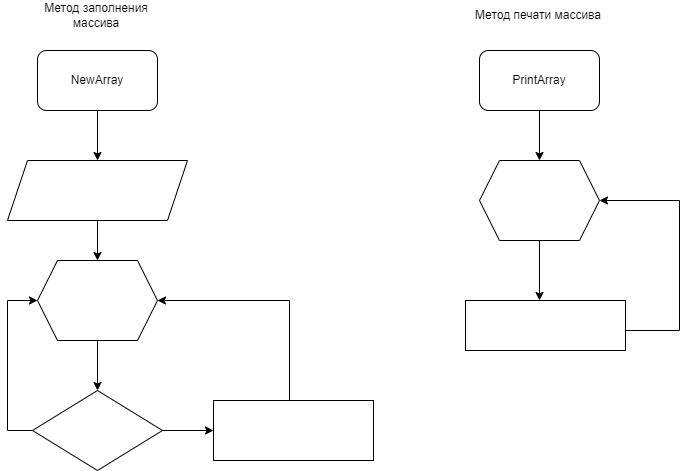

The diagram above was exported from draw.io. Its source (the exported page's mxGraphModel, read from the mxfile embedded in the PNG):
<mxGraphModel dx="1118" dy="571" grid="1" gridSize="10" guides="1" tooltips="1" connect="1" arrows="1" fold="1" page="1" pageScale="1" pageWidth="827" pageHeight="1169" math="0" shadow="0">
  <root>
    <mxCell id="0" />
    <mxCell id="1" parent="0" />
    <mxCell id="5" value="" style="edgeStyle=none;html=1;fontColor=#FFFFFF;" parent="1" source="3" target="4" edge="1">
      <mxGeometry relative="1" as="geometry" />
    </mxCell>
    <mxCell id="3" value="NewArray" style="rounded=1;whiteSpace=wrap;html=1;labelBackgroundColor=none;fillColor=none;" parent="1" vertex="1">
      <mxGeometry x="78" y="60" width="120" height="60" as="geometry" />
    </mxCell>
    <mxCell id="7" style="edgeStyle=none;html=1;exitX=0.5;exitY=1;exitDx=0;exitDy=0;entryX=0.5;entryY=0;entryDx=0;entryDy=0;fontColor=#FFFFFF;" parent="1" source="4" target="6" edge="1">
      <mxGeometry relative="1" as="geometry" />
    </mxCell>
    <mxCell id="4" value="&lt;font color=&quot;#ffffff&quot;&gt;&lt;span class=&quot;pl-k&quot; style=&quot;box-sizing: border-box&quot;&gt;string&lt;/span&gt; [] new_&lt;span class=&quot;pl-en&quot; style=&quot;box-sizing: border-box&quot;&gt;array&lt;/span&gt; &lt;span class=&quot;pl-k&quot; style=&quot;box-sizing: border-box&quot;&gt;= &lt;br&gt;new string [&lt;/span&gt;&lt;span class=&quot;pl-smi&quot; style=&quot;box-sizing: border-box&quot;&gt;array&lt;/span&gt;.&lt;span class=&quot;pl-smi&quot; style=&quot;box-sizing: border-box&quot;&gt;Length&lt;/span&gt;&lt;span class=&quot;pl-k&quot; style=&quot;box-sizing: border-box&quot;&gt;]&lt;/span&gt;&lt;br&gt;&lt;/font&gt;" style="shape=parallelogram;perimeter=parallelogramPerimeter;whiteSpace=wrap;html=1;fixedSize=1;fillColor=none;labelBackgroundColor=none;" parent="1" vertex="1">
      <mxGeometry x="48" y="170" width="180" height="60" as="geometry" />
    </mxCell>
    <mxCell id="11" style="edgeStyle=none;html=1;exitX=0.5;exitY=1;exitDx=0;exitDy=0;fontColor=#FFFFFF;" parent="1" source="6" target="8" edge="1">
      <mxGeometry relative="1" as="geometry" />
    </mxCell>
    <mxCell id="26" style="edgeStyle=none;html=1;exitX=0;exitY=0.5;exitDx=0;exitDy=0;fontColor=#FFFFFF;endArrow=none;endFill=0;startArrow=classic;startFill=1;" parent="1" source="6" edge="1">
      <mxGeometry relative="1" as="geometry">
        <mxPoint x="48" y="310" as="targetPoint" />
      </mxGeometry>
    </mxCell>
    <mxCell id="46" style="edgeStyle=none;html=1;exitX=1;exitY=0.5;exitDx=0;exitDy=0;fontColor=#FFFFFF;endArrow=none;endFill=0;startArrow=classic;startFill=1;" parent="1" source="6" edge="1">
      <mxGeometry relative="1" as="geometry">
        <mxPoint x="330" y="310" as="targetPoint" />
      </mxGeometry>
    </mxCell>
    <mxCell id="6" value="&lt;span class=&quot;pl-en&quot; style=&quot;box-sizing: border-box ; font-family: , , &amp;#34;sf mono&amp;#34; , &amp;#34;menlo&amp;#34; , &amp;#34;consolas&amp;#34; , &amp;#34;liberation mono&amp;#34; , monospace&quot;&gt;for&lt;/span&gt;&lt;span style=&quot;font-family: , , &amp;#34;sf mono&amp;#34; , &amp;#34;menlo&amp;#34; , &amp;#34;consolas&amp;#34; , &amp;#34;liberation mono&amp;#34; , monospace&quot;&gt; (&lt;/span&gt;&lt;span class=&quot;pl-smi&quot; style=&quot;box-sizing: border-box ; font-family: , , &amp;#34;sf mono&amp;#34; , &amp;#34;menlo&amp;#34; , &amp;#34;consolas&amp;#34; , &amp;#34;liberation mono&amp;#34; , monospace&quot;&gt;int&lt;/span&gt;&lt;span style=&quot;font-family: , , &amp;#34;sf mono&amp;#34; , &amp;#34;menlo&amp;#34; , &amp;#34;consolas&amp;#34; , &amp;#34;liberation mono&amp;#34; , monospace&quot;&gt; &lt;/span&gt;&lt;span class=&quot;pl-smi&quot; style=&quot;box-sizing: border-box ; font-family: , , &amp;#34;sf mono&amp;#34; , &amp;#34;menlo&amp;#34; , &amp;#34;consolas&amp;#34; , &amp;#34;liberation mono&amp;#34; , monospace&quot;&gt;i&lt;/span&gt;&lt;span class=&quot;pl-k&quot; style=&quot;box-sizing: border-box ; font-family: , , &amp;#34;sf mono&amp;#34; , &amp;#34;menlo&amp;#34; , &amp;#34;consolas&amp;#34; , &amp;#34;liberation mono&amp;#34; , monospace&quot;&gt;=&lt;/span&gt;&lt;span class=&quot;pl-c1&quot; style=&quot;box-sizing: border-box ; font-family: , , &amp;#34;sf mono&amp;#34; , &amp;#34;menlo&amp;#34; , &amp;#34;consolas&amp;#34; , &amp;#34;liberation mono&amp;#34; , monospace&quot;&gt;0&lt;/span&gt;&lt;span style=&quot;font-family: , , &amp;#34;sf mono&amp;#34; , &amp;#34;menlo&amp;#34; , &amp;#34;consolas&amp;#34; , &amp;#34;liberation mono&amp;#34; , monospace&quot;&gt;; &lt;/span&gt;&lt;span class=&quot;pl-smi&quot; style=&quot;box-sizing: border-box ; font-family: , , &amp;#34;sf mono&amp;#34; , &amp;#34;menlo&amp;#34; , &amp;#34;consolas&amp;#34; , &amp;#34;liberation mono&amp;#34; , monospace&quot;&gt;i&lt;/span&gt;&lt;span class=&quot;pl-k&quot; style=&quot;box-sizing: border-box ; font-family: , , &amp;#34;sf mono&amp;#34; , &amp;#34;menlo&amp;#34; , &amp;#34;consolas&amp;#34; , &amp;#34;liberation mono&amp;#34; , monospace&quot;&gt;&amp;lt;&lt;/span&gt;&lt;span class=&quot;pl-smi&quot; style=&quot;box-sizing: border-box ; font-family: , , &amp;#34;sf mono&amp;#34; , &amp;#34;menlo&amp;#34; , &amp;#34;consolas&amp;#34; , &amp;#34;liberation mono&amp;#34; , monospace&quot;&gt;array&lt;/span&gt;&lt;span style=&quot;font-family: , , &amp;#34;sf mono&amp;#34; , &amp;#34;menlo&amp;#34; , &amp;#34;consolas&amp;#34; , &amp;#34;liberation mono&amp;#34; , monospace&quot;&gt;.&lt;/span&gt;&lt;span class=&quot;pl-smi&quot; style=&quot;box-sizing: border-box ; font-family: , , &amp;#34;sf mono&amp;#34; , &amp;#34;menlo&amp;#34; , &amp;#34;consolas&amp;#34; , &amp;#34;liberation mono&amp;#34; , monospace&quot;&gt;Length&lt;/span&gt;&lt;span style=&quot;font-family: , , &amp;#34;sf mono&amp;#34; , &amp;#34;menlo&amp;#34; , &amp;#34;consolas&amp;#34; , &amp;#34;liberation mono&amp;#34; , monospace&quot;&gt;; &lt;/span&gt;&lt;span class=&quot;pl-smi&quot; style=&quot;box-sizing: border-box ; font-family: , , &amp;#34;sf mono&amp;#34; , &amp;#34;menlo&amp;#34; , &amp;#34;consolas&amp;#34; , &amp;#34;liberation mono&amp;#34; , monospace&quot;&gt;i&lt;/span&gt;&lt;span class=&quot;pl-k&quot; style=&quot;box-sizing: border-box ; font-family: , , &amp;#34;sf mono&amp;#34; , &amp;#34;menlo&amp;#34; , &amp;#34;consolas&amp;#34; , &amp;#34;liberation mono&amp;#34; , monospace&quot;&gt;++&lt;/span&gt;&lt;span style=&quot;font-family: , , &amp;#34;sf mono&amp;#34; , &amp;#34;menlo&amp;#34; , &amp;#34;consolas&amp;#34; , &amp;#34;liberation mono&amp;#34; , monospace&quot;&gt;)&lt;/span&gt;" style="shape=hexagon;perimeter=hexagonPerimeter2;whiteSpace=wrap;html=1;fixedSize=1;labelBackgroundColor=none;fontColor=#FFFFFF;fillColor=none;" parent="1" vertex="1">
      <mxGeometry x="78" y="270" width="120" height="80" as="geometry" />
    </mxCell>
    <mxCell id="17" style="edgeStyle=none;html=1;exitX=1;exitY=0.5;exitDx=0;exitDy=0;fontColor=#FFFFFF;" parent="1" source="8" target="15" edge="1">
      <mxGeometry relative="1" as="geometry" />
    </mxCell>
    <mxCell id="24" style="edgeStyle=none;html=1;exitX=0;exitY=0.5;exitDx=0;exitDy=0;fontColor=#FFFFFF;endArrow=none;endFill=0;" parent="1" source="8" edge="1">
      <mxGeometry relative="1" as="geometry">
        <mxPoint x="48" y="440" as="targetPoint" />
      </mxGeometry>
    </mxCell>
    <mxCell id="8" value="&lt;span class=&quot;pl-smi&quot; style=&quot;box-sizing: border-box&quot;&gt;array&lt;/span&gt;[&lt;span class=&quot;pl-smi&quot; style=&quot;box-sizing: border-box&quot;&gt;i&lt;/span&gt;].&lt;span class=&quot;pl-smi&quot; style=&quot;box-sizing: border-box&quot;&gt;Length&lt;/span&gt;&lt;span class=&quot;pl-k&quot; style=&quot;box-sizing: border-box&quot;&gt;&amp;lt;=&lt;/span&gt;&lt;span class=&quot;pl-c1&quot; style=&quot;box-sizing: border-box&quot;&gt;3&lt;/span&gt;" style="rhombus;whiteSpace=wrap;html=1;labelBackgroundColor=none;fontColor=#FFFFFF;fillColor=none;" parent="1" vertex="1">
      <mxGeometry x="73" y="400" width="130" height="80" as="geometry" />
    </mxCell>
    <mxCell id="12" value="yes" style="text;html=1;strokeColor=none;fillColor=none;align=center;verticalAlign=middle;whiteSpace=wrap;rounded=0;labelBackgroundColor=none;fontColor=#FFFFFF;" parent="1" vertex="1">
      <mxGeometry x="124" y="360" width="60" height="30" as="geometry" />
    </mxCell>
    <mxCell id="45" style="edgeStyle=none;html=1;fontColor=#FFFFFF;endArrow=none;endFill=0;" parent="1" edge="1">
      <mxGeometry relative="1" as="geometry">
        <mxPoint x="330" y="310" as="targetPoint" />
        <mxPoint x="330" y="410" as="sourcePoint" />
      </mxGeometry>
    </mxCell>
    <mxCell id="15" value="&lt;font color=&quot;#ffffff&quot;&gt;&lt;span class=&quot;pl-smi&quot; style=&quot;box-sizing: border-box ; font-family: , , &amp;#34;sf mono&amp;#34; , &amp;#34;menlo&amp;#34; , &amp;#34;consolas&amp;#34; , &amp;#34;liberation mono&amp;#34; , monospace&quot;&gt;newarr&lt;/span&gt;&lt;span style=&quot;font-family: , , &amp;#34;sf mono&amp;#34; , &amp;#34;menlo&amp;#34; , &amp;#34;consolas&amp;#34; , &amp;#34;liberation mono&amp;#34; , monospace&quot;&gt;[&lt;/span&gt;&lt;span class=&quot;pl-smi&quot; style=&quot;box-sizing: border-box ; font-family: , , &amp;#34;sf mono&amp;#34; , &amp;#34;menlo&amp;#34; , &amp;#34;consolas&amp;#34; , &amp;#34;liberation mono&amp;#34; , monospace&quot;&gt;i&lt;/span&gt;&lt;span style=&quot;font-family: , , &amp;#34;sf mono&amp;#34; , &amp;#34;menlo&amp;#34; , &amp;#34;consolas&amp;#34; , &amp;#34;liberation mono&amp;#34; , monospace&quot;&gt;]&lt;/span&gt;&lt;span class=&quot;pl-k&quot; style=&quot;box-sizing: border-box ; font-family: , , &amp;#34;sf mono&amp;#34; , &amp;#34;menlo&amp;#34; , &amp;#34;consolas&amp;#34; , &amp;#34;liberation mono&amp;#34; , monospace&quot;&gt;=&lt;/span&gt;&lt;span class=&quot;pl-smi&quot; style=&quot;box-sizing: border-box ; font-family: , , &amp;#34;sf mono&amp;#34; , &amp;#34;menlo&amp;#34; , &amp;#34;consolas&amp;#34; , &amp;#34;liberation mono&amp;#34; , monospace&quot;&gt;array&lt;/span&gt;&lt;span style=&quot;font-family: , , &amp;#34;sf mono&amp;#34; , &amp;#34;menlo&amp;#34; , &amp;#34;consolas&amp;#34; , &amp;#34;liberation mono&amp;#34; , monospace&quot;&gt;[&lt;/span&gt;&lt;span class=&quot;pl-smi&quot; style=&quot;box-sizing: border-box ; font-family: , , &amp;#34;sf mono&amp;#34; , &amp;#34;menlo&amp;#34; , &amp;#34;consolas&amp;#34; , &amp;#34;liberation mono&amp;#34; , monospace&quot;&gt;i&lt;/span&gt;&lt;span style=&quot;font-family: , , &amp;#34;sf mono&amp;#34; , &amp;#34;menlo&amp;#34; , &amp;#34;consolas&amp;#34; , &amp;#34;liberation mono&amp;#34; , monospace&quot;&gt;];&lt;br&gt;&lt;/span&gt;&lt;span class=&quot;pl-smi&quot; style=&quot;box-sizing: border-box ; font-family: , , &amp;#34;sf mono&amp;#34; , &amp;#34;menlo&amp;#34; , &amp;#34;consolas&amp;#34; , &amp;#34;liberation mono&amp;#34; , monospace&quot;&gt;Console&lt;/span&gt;&lt;span style=&quot;font-family: , , &amp;#34;sf mono&amp;#34; , &amp;#34;menlo&amp;#34; , &amp;#34;consolas&amp;#34; , &amp;#34;liberation mono&amp;#34; , monospace&quot;&gt;.&lt;/span&gt;&lt;span class=&quot;pl-en&quot; style=&quot;box-sizing: border-box ; font-family: , , &amp;#34;sf mono&amp;#34; , &amp;#34;menlo&amp;#34; , &amp;#34;consolas&amp;#34; , &amp;#34;liberation mono&amp;#34; , monospace&quot;&gt;Write&lt;/span&gt;&lt;span style=&quot;font-family: , , &amp;#34;sf mono&amp;#34; , &amp;#34;menlo&amp;#34; , &amp;#34;consolas&amp;#34; , &amp;#34;liberation mono&amp;#34; , monospace&quot;&gt;(&lt;/span&gt;&lt;span class=&quot;pl-smi&quot; style=&quot;box-sizing: border-box ; font-family: , , &amp;#34;sf mono&amp;#34; , &amp;#34;menlo&amp;#34; , &amp;#34;consolas&amp;#34; , &amp;#34;liberation mono&amp;#34; , monospace&quot;&gt;newarr&lt;/span&gt;&lt;span style=&quot;font-family: , , &amp;#34;sf mono&amp;#34; , &amp;#34;menlo&amp;#34; , &amp;#34;consolas&amp;#34; , &amp;#34;liberation mono&amp;#34; , monospace&quot;&gt;[&lt;/span&gt;&lt;span class=&quot;pl-smi&quot; style=&quot;box-sizing: border-box ; font-family: , , &amp;#34;sf mono&amp;#34; , &amp;#34;menlo&amp;#34; , &amp;#34;consolas&amp;#34; , &amp;#34;liberation mono&amp;#34; , monospace&quot;&gt;i&lt;/span&gt;&lt;span style=&quot;font-family: , , &amp;#34;sf mono&amp;#34; , &amp;#34;menlo&amp;#34; , &amp;#34;consolas&amp;#34; , &amp;#34;liberation mono&amp;#34; , monospace&quot;&gt;] + &quot;;&quot;)&lt;/span&gt;&lt;span style=&quot;font-family: , , &amp;#34;sf mono&amp;#34; , &amp;#34;menlo&amp;#34; , &amp;#34;consolas&amp;#34; , &amp;#34;liberation mono&amp;#34; , monospace&quot;&gt;&lt;br&gt;&lt;/span&gt;&lt;/font&gt;" style="rounded=0;whiteSpace=wrap;html=1;labelBackgroundColor=none;fontColor=none;fillColor=none;" parent="1" vertex="1">
      <mxGeometry x="254" y="410" width="160" height="60" as="geometry" />
    </mxCell>
    <mxCell id="18" value="yes" style="text;html=1;strokeColor=none;fillColor=none;align=center;verticalAlign=middle;whiteSpace=wrap;rounded=0;labelBackgroundColor=none;fontColor=#FFFFFF;" parent="1" vertex="1">
      <mxGeometry x="195" y="416" width="60" height="30" as="geometry" />
    </mxCell>
    <mxCell id="28" value="" style="endArrow=none;html=1;fontColor=#FFFFFF;" parent="1" edge="1">
      <mxGeometry width="50" height="50" relative="1" as="geometry">
        <mxPoint x="48" y="440" as="sourcePoint" />
        <mxPoint x="48" y="310" as="targetPoint" />
      </mxGeometry>
    </mxCell>
    <mxCell id="29" value="&lt;font color=&quot;#000000&quot;&gt;Метод заполнения массива&lt;/font&gt;" style="text;html=1;strokeColor=none;fillColor=none;align=center;verticalAlign=middle;whiteSpace=wrap;rounded=0;labelBackgroundColor=none;fontColor=#FFFFFF;" parent="1" vertex="1">
      <mxGeometry x="64" y="10" width="146" height="30" as="geometry" />
    </mxCell>
    <mxCell id="30" value="" style="edgeStyle=none;html=1;fontColor=#FFFFFF;" parent="1" source="31" edge="1">
      <mxGeometry relative="1" as="geometry">
        <mxPoint x="580" y="170" as="targetPoint" />
      </mxGeometry>
    </mxCell>
    <mxCell id="31" value="PrintArray" style="rounded=1;whiteSpace=wrap;html=1;" parent="1" vertex="1">
      <mxGeometry x="520" y="60" width="120" height="60" as="geometry" />
    </mxCell>
    <mxCell id="34" style="edgeStyle=none;html=1;exitX=0.5;exitY=1;exitDx=0;exitDy=0;fontColor=#FFFFFF;" parent="1" source="36" edge="1">
      <mxGeometry relative="1" as="geometry">
        <mxPoint x="580" y="310" as="targetPoint" />
      </mxGeometry>
    </mxCell>
    <mxCell id="48" style="edgeStyle=none;html=1;exitX=1;exitY=0.5;exitDx=0;exitDy=0;fontColor=#FFFFFF;startArrow=classic;startFill=1;endArrow=none;endFill=0;" parent="1" source="36" edge="1">
      <mxGeometry relative="1" as="geometry">
        <mxPoint x="720" y="210" as="targetPoint" />
      </mxGeometry>
    </mxCell>
    <mxCell id="36" value="&lt;span class=&quot;pl-en&quot; style=&quot;box-sizing: border-box ; font-family: , , &amp;#34;sf mono&amp;#34; , &amp;#34;menlo&amp;#34; , &amp;#34;consolas&amp;#34; , &amp;#34;liberation mono&amp;#34; , monospace&quot;&gt;for&lt;/span&gt;&lt;span style=&quot;font-family: , , &amp;#34;sf mono&amp;#34; , &amp;#34;menlo&amp;#34; , &amp;#34;consolas&amp;#34; , &amp;#34;liberation mono&amp;#34; , monospace&quot;&gt; (&lt;/span&gt;&lt;span class=&quot;pl-smi&quot; style=&quot;box-sizing: border-box ; font-family: , , &amp;#34;sf mono&amp;#34; , &amp;#34;menlo&amp;#34; , &amp;#34;consolas&amp;#34; , &amp;#34;liberation mono&amp;#34; , monospace&quot;&gt;int&lt;/span&gt;&lt;span style=&quot;font-family: , , &amp;#34;sf mono&amp;#34; , &amp;#34;menlo&amp;#34; , &amp;#34;consolas&amp;#34; , &amp;#34;liberation mono&amp;#34; , monospace&quot;&gt; &lt;/span&gt;&lt;span class=&quot;pl-smi&quot; style=&quot;box-sizing: border-box ; font-family: , , &amp;#34;sf mono&amp;#34; , &amp;#34;menlo&amp;#34; , &amp;#34;consolas&amp;#34; , &amp;#34;liberation mono&amp;#34; , monospace&quot;&gt;i&lt;/span&gt;&lt;span class=&quot;pl-k&quot; style=&quot;box-sizing: border-box ; font-family: , , &amp;#34;sf mono&amp;#34; , &amp;#34;menlo&amp;#34; , &amp;#34;consolas&amp;#34; , &amp;#34;liberation mono&amp;#34; , monospace&quot;&gt;=&lt;/span&gt;&lt;span class=&quot;pl-c1&quot; style=&quot;box-sizing: border-box ; font-family: , , &amp;#34;sf mono&amp;#34; , &amp;#34;menlo&amp;#34; , &amp;#34;consolas&amp;#34; , &amp;#34;liberation mono&amp;#34; , monospace&quot;&gt;0&lt;/span&gt;&lt;span style=&quot;font-family: , , &amp;#34;sf mono&amp;#34; , &amp;#34;menlo&amp;#34; , &amp;#34;consolas&amp;#34; , &amp;#34;liberation mono&amp;#34; , monospace&quot;&gt;; &lt;/span&gt;&lt;span class=&quot;pl-smi&quot; style=&quot;box-sizing: border-box ; font-family: , , &amp;#34;sf mono&amp;#34; , &amp;#34;menlo&amp;#34; , &amp;#34;consolas&amp;#34; , &amp;#34;liberation mono&amp;#34; , monospace&quot;&gt;i&lt;/span&gt;&lt;span class=&quot;pl-k&quot; style=&quot;box-sizing: border-box ; font-family: , , &amp;#34;sf mono&amp;#34; , &amp;#34;menlo&amp;#34; , &amp;#34;consolas&amp;#34; , &amp;#34;liberation mono&amp;#34; , monospace&quot;&gt;&amp;lt;&lt;/span&gt;&lt;span class=&quot;pl-smi&quot; style=&quot;box-sizing: border-box ; font-family: , , &amp;#34;sf mono&amp;#34; , &amp;#34;menlo&amp;#34; , &amp;#34;consolas&amp;#34; , &amp;#34;liberation mono&amp;#34; , monospace&quot;&gt;array&lt;/span&gt;&lt;span style=&quot;font-family: , , &amp;#34;sf mono&amp;#34; , &amp;#34;menlo&amp;#34; , &amp;#34;consolas&amp;#34; , &amp;#34;liberation mono&amp;#34; , monospace&quot;&gt;.&lt;/span&gt;&lt;span class=&quot;pl-smi&quot; style=&quot;box-sizing: border-box ; font-family: , , &amp;#34;sf mono&amp;#34; , &amp;#34;menlo&amp;#34; , &amp;#34;consolas&amp;#34; , &amp;#34;liberation mono&amp;#34; , monospace&quot;&gt;Length&lt;/span&gt;&lt;span style=&quot;font-family: , , &amp;#34;sf mono&amp;#34; , &amp;#34;menlo&amp;#34; , &amp;#34;consolas&amp;#34; , &amp;#34;liberation mono&amp;#34; , monospace&quot;&gt;; &lt;/span&gt;&lt;span class=&quot;pl-smi&quot; style=&quot;box-sizing: border-box ; font-family: , , &amp;#34;sf mono&amp;#34; , &amp;#34;menlo&amp;#34; , &amp;#34;consolas&amp;#34; , &amp;#34;liberation mono&amp;#34; , monospace&quot;&gt;i&lt;/span&gt;&lt;span class=&quot;pl-k&quot; style=&quot;box-sizing: border-box ; font-family: , , &amp;#34;sf mono&amp;#34; , &amp;#34;menlo&amp;#34; , &amp;#34;consolas&amp;#34; , &amp;#34;liberation mono&amp;#34; , monospace&quot;&gt;++&lt;/span&gt;&lt;span style=&quot;font-family: , , &amp;#34;sf mono&amp;#34; , &amp;#34;menlo&amp;#34; , &amp;#34;consolas&amp;#34; , &amp;#34;liberation mono&amp;#34; , monospace&quot;&gt;)&lt;/span&gt;" style="shape=hexagon;perimeter=hexagonPerimeter2;whiteSpace=wrap;html=1;fixedSize=1;labelBackgroundColor=none;fontColor=#FFFFFF;fillColor=none;" parent="1" vertex="1">
      <mxGeometry x="520" y="170" width="120" height="80" as="geometry" />
    </mxCell>
    <mxCell id="40" value="yes" style="text;html=1;strokeColor=none;fillColor=none;align=center;verticalAlign=middle;whiteSpace=wrap;rounded=0;labelBackgroundColor=none;fontColor=#FFFFFF;" parent="1" vertex="1">
      <mxGeometry x="566" y="270" width="60" height="30" as="geometry" />
    </mxCell>
    <mxCell id="47" style="edgeStyle=none;html=1;exitX=1;exitY=0.5;exitDx=0;exitDy=0;fontColor=#FFFFFF;startArrow=none;startFill=0;endArrow=none;endFill=0;" parent="1" edge="1">
      <mxGeometry relative="1" as="geometry">
        <mxPoint x="720" y="340" as="targetPoint" />
        <mxPoint x="666" y="340" as="sourcePoint" />
      </mxGeometry>
    </mxCell>
    <mxCell id="41" value="&lt;font color=&quot;#ffffff&quot;&gt;&lt;span class=&quot;pl-smi&quot; style=&quot;box-sizing: border-box ; font-family: , , &amp;#34;sf mono&amp;#34; , &amp;#34;menlo&amp;#34; , &amp;#34;consolas&amp;#34; , &amp;#34;liberation mono&amp;#34; , monospace&quot;&gt;Console&lt;/span&gt;&lt;span style=&quot;font-family: , , &amp;#34;sf mono&amp;#34; , &amp;#34;menlo&amp;#34; , &amp;#34;consolas&amp;#34; , &amp;#34;liberation mono&amp;#34; , monospace&quot;&gt;.&lt;/span&gt;&lt;span class=&quot;pl-en&quot; style=&quot;box-sizing: border-box ; font-family: , , &amp;#34;sf mono&amp;#34; , &amp;#34;menlo&amp;#34; , &amp;#34;consolas&amp;#34; , &amp;#34;liberation mono&amp;#34; , monospace&quot;&gt;Write&lt;/span&gt;&lt;span style=&quot;font-family: , , &amp;#34;sf mono&amp;#34; , &amp;#34;menlo&amp;#34; , &amp;#34;consolas&amp;#34; , &amp;#34;liberation mono&amp;#34; , monospace&quot;&gt;(Array&lt;/span&gt;&lt;span style=&quot;font-family: , , &amp;#34;sf mono&amp;#34; , &amp;#34;menlo&amp;#34; , &amp;#34;consolas&amp;#34; , &amp;#34;liberation mono&amp;#34; , monospace&quot;&gt;[&lt;/span&gt;&lt;span class=&quot;pl-smi&quot; style=&quot;box-sizing: border-box ; font-family: , , &amp;#34;sf mono&amp;#34; , &amp;#34;menlo&amp;#34; , &amp;#34;consolas&amp;#34; , &amp;#34;liberation mono&amp;#34; , monospace&quot;&gt;i&lt;/span&gt;&lt;span style=&quot;font-family: , , &amp;#34;sf mono&amp;#34; , &amp;#34;menlo&amp;#34; , &amp;#34;consolas&amp;#34; , &amp;#34;liberation mono&amp;#34; , monospace&quot;&gt;] + &quot;;&quot;)&lt;/span&gt;&lt;span style=&quot;font-family: , , &amp;#34;sf mono&amp;#34; , &amp;#34;menlo&amp;#34; , &amp;#34;consolas&amp;#34; , &amp;#34;liberation mono&amp;#34; , monospace&quot;&gt;&lt;br&gt;&lt;/span&gt;&lt;/font&gt;" style="rounded=0;whiteSpace=wrap;html=1;labelBackgroundColor=none;fontColor=none;fillColor=none;" parent="1" vertex="1">
      <mxGeometry x="506" y="310" width="160" height="50" as="geometry" />
    </mxCell>
    <mxCell id="44" value="&lt;font color=&quot;#000000&quot;&gt;Метод печати массива&lt;/font&gt;" style="text;html=1;strokeColor=none;fillColor=none;align=center;verticalAlign=middle;whiteSpace=wrap;rounded=0;labelBackgroundColor=none;fontColor=#FFFFFF;" parent="1" vertex="1">
      <mxGeometry x="506" y="10" width="146" height="30" as="geometry" />
    </mxCell>
    <mxCell id="49" style="edgeStyle=none;html=1;fontColor=#FFFFFF;endArrow=none;endFill=0;" parent="1" edge="1">
      <mxGeometry relative="1" as="geometry">
        <mxPoint x="720" y="210" as="targetPoint" />
        <mxPoint x="720" y="340" as="sourcePoint" />
      </mxGeometry>
    </mxCell>
  </root>
</mxGraphModel>